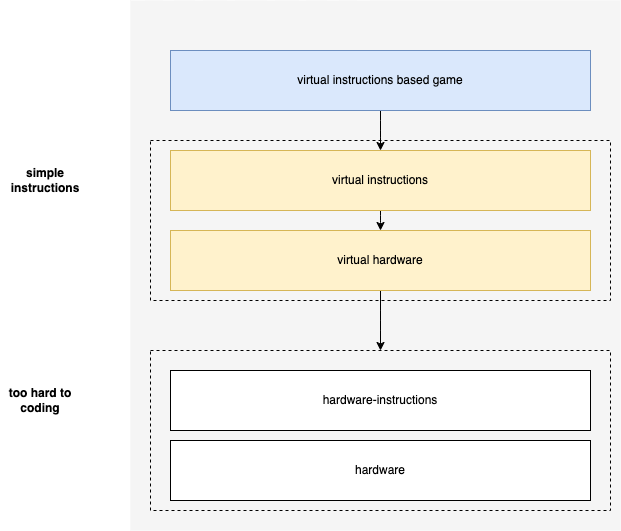

The diagram above was exported from draw.io. Its source (the exported page's mxGraphModel, read from the mxfile embedded in the PNG):
<mxGraphModel dx="1062" dy="765" grid="1" gridSize="10" guides="1" tooltips="1" connect="1" arrows="1" fold="1" page="1" pageScale="1" pageWidth="850" pageHeight="1100" math="0" shadow="0">
  <root>
    <mxCell id="0" />
    <mxCell id="1" parent="0" />
    <mxCell id="2" value="" style="rounded=0;whiteSpace=wrap;html=1;fillColor=#f5f5f5;fontColor=#333333;strokeColor=none;" vertex="1" parent="1">
      <mxGeometry x="200" y="150" width="490" height="530" as="geometry" />
    </mxCell>
    <mxCell id="3" value="hardware" style="rounded=0;whiteSpace=wrap;html=1;" vertex="1" parent="1">
      <mxGeometry x="240" y="590" width="420" height="60" as="geometry" />
    </mxCell>
    <mxCell id="4" value="hardware-instructions" style="rounded=0;whiteSpace=wrap;html=1;" vertex="1" parent="1">
      <mxGeometry x="240" y="520" width="420" height="60" as="geometry" />
    </mxCell>
    <mxCell id="5" value="" style="rounded=0;whiteSpace=wrap;html=1;fillColor=none;dashed=1;" vertex="1" parent="1">
      <mxGeometry x="220" y="290" width="460" height="160" as="geometry" />
    </mxCell>
    <mxCell id="6" style="edgeStyle=elbowEdgeStyle;elbow=vertical;html=1;entryX=0.5;entryY=0;entryDx=0;entryDy=0;" edge="1" parent="1" source="7" target="12">
      <mxGeometry relative="1" as="geometry" />
    </mxCell>
    <mxCell id="7" value="virtual instructions based game" style="rounded=0;whiteSpace=wrap;html=1;fillColor=#dae8fc;strokeColor=#6c8ebf;" vertex="1" parent="1">
      <mxGeometry x="240" y="200" width="420" height="60" as="geometry" />
    </mxCell>
    <mxCell id="8" value="" style="rounded=0;whiteSpace=wrap;html=1;fillColor=none;dashed=1;" vertex="1" parent="1">
      <mxGeometry x="220" y="500" width="460" height="160" as="geometry" />
    </mxCell>
    <mxCell id="9" style="edgeStyle=elbowEdgeStyle;elbow=vertical;html=1;entryX=0.5;entryY=0;entryDx=0;entryDy=0;" edge="1" parent="1" source="10" target="8">
      <mxGeometry relative="1" as="geometry" />
    </mxCell>
    <mxCell id="10" value="virtual hardware" style="rounded=0;whiteSpace=wrap;html=1;fillColor=#fff2cc;strokeColor=#d6b656;" vertex="1" parent="1">
      <mxGeometry x="240" y="380" width="420" height="60" as="geometry" />
    </mxCell>
    <mxCell id="11" style="edgeStyle=elbowEdgeStyle;elbow=vertical;html=1;exitX=0.5;exitY=1;exitDx=0;exitDy=0;entryX=0.5;entryY=0;entryDx=0;entryDy=0;" edge="1" parent="1" source="12" target="10">
      <mxGeometry relative="1" as="geometry" />
    </mxCell>
    <mxCell id="12" value="virtual instructions" style="rounded=0;whiteSpace=wrap;html=1;fillColor=#fff2cc;strokeColor=#d6b656;" vertex="1" parent="1">
      <mxGeometry x="240" y="300" width="420" height="60" as="geometry" />
    </mxCell>
    <mxCell id="13" value="&lt;b&gt;simple instructions&lt;/b&gt;" style="text;html=1;strokeColor=none;fillColor=none;align=center;verticalAlign=middle;whiteSpace=wrap;rounded=0;dashed=1;" vertex="1" parent="1">
      <mxGeometry x="80" y="315" width="70" height="30" as="geometry" />
    </mxCell>
    <mxCell id="14" value="&lt;b&gt;too hard to coding&lt;/b&gt;" style="text;html=1;strokeColor=none;fillColor=none;align=center;verticalAlign=middle;whiteSpace=wrap;rounded=0;dashed=1;" vertex="1" parent="1">
      <mxGeometry x="70" y="535" width="80" height="30" as="geometry" />
    </mxCell>
  </root>
</mxGraphModel>